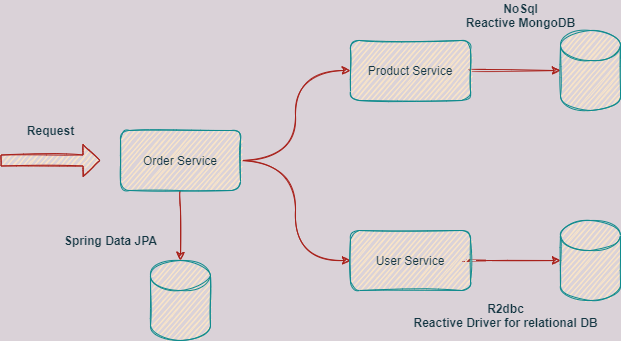

The diagram above was exported from draw.io. Its source (the exported page's mxGraphModel, read from the mxfile embedded in the PNG):
<mxGraphModel dx="1377" dy="729" grid="1" gridSize="10" guides="1" tooltips="1" connect="1" arrows="1" fold="1" page="1" pageScale="1.2" pageWidth="1169" pageHeight="827" background="#DAD2D8" math="0" shadow="0">
  <root>
    <mxCell id="0" />
    <mxCell id="1" parent="0" />
    <mxCell id="2" value="" style="shape=cylinder3;whiteSpace=wrap;html=1;boundedLbl=1;backgroundOutline=1;size=15;fontColor=#143642;strokeColor=#0F8B8D;fillColor=#FAE5C7;rounded=1;sketch=1;" parent="1" vertex="1">
      <mxGeometry x="170" y="410" width="60" height="80" as="geometry" />
    </mxCell>
    <mxCell id="17" style="edgeStyle=orthogonalEdgeStyle;orthogonalLoop=1;jettySize=auto;html=1;entryX=0;entryY=0.5;entryDx=0;entryDy=0;fontColor=#143642;strokeColor=#A8201A;fillColor=#FAE5C7;sketch=1;curved=1;labelBackgroundColor=#DAD2D8;" parent="1" source="4" target="8" edge="1">
      <mxGeometry relative="1" as="geometry" />
    </mxCell>
    <mxCell id="18" style="edgeStyle=orthogonalEdgeStyle;orthogonalLoop=1;jettySize=auto;html=1;entryX=0;entryY=0.5;entryDx=0;entryDy=0;fontColor=#143642;strokeColor=#A8201A;fillColor=#FAE5C7;sketch=1;curved=1;labelBackgroundColor=#DAD2D8;" parent="1" source="4" target="7" edge="1">
      <mxGeometry relative="1" as="geometry" />
    </mxCell>
    <mxCell id="20" style="edgeStyle=orthogonalEdgeStyle;orthogonalLoop=1;jettySize=auto;html=1;entryX=0.5;entryY=0;entryDx=0;entryDy=0;entryPerimeter=0;fontColor=#143642;strokeColor=#A8201A;fillColor=#FAE5C7;sketch=1;curved=1;labelBackgroundColor=#DAD2D8;" parent="1" source="4" target="2" edge="1">
      <mxGeometry relative="1" as="geometry" />
    </mxCell>
    <mxCell id="4" value="Order Service" style="whiteSpace=wrap;html=1;fontColor=#143642;strokeColor=#0F8B8D;fillColor=#FAE5C7;rounded=1;sketch=1;" parent="1" vertex="1">
      <mxGeometry x="140" y="280" width="120" height="60" as="geometry" />
    </mxCell>
    <mxCell id="5" value="&lt;b&gt;Spring Data JPA&lt;/b&gt;" style="text;html=1;align=center;verticalAlign=middle;resizable=0;points=[];autosize=1;strokeColor=none;fillColor=none;fontColor=#143642;rounded=1;sketch=1;" parent="1" vertex="1">
      <mxGeometry x="75" y="380" width="110" height="20" as="geometry" />
    </mxCell>
    <mxCell id="12" style="edgeStyle=orthogonalEdgeStyle;orthogonalLoop=1;jettySize=auto;html=1;entryX=0;entryY=0.5;entryDx=0;entryDy=0;entryPerimeter=0;fontColor=#143642;strokeColor=#A8201A;fillColor=#FAE5C7;sketch=1;curved=1;labelBackgroundColor=#DAD2D8;" parent="1" source="7" target="9" edge="1">
      <mxGeometry relative="1" as="geometry" />
    </mxCell>
    <mxCell id="7" value="Product Service" style="whiteSpace=wrap;html=1;fontColor=#143642;strokeColor=#0F8B8D;fillColor=#FAE5C7;rounded=1;sketch=1;" parent="1" vertex="1">
      <mxGeometry x="370" y="190" width="120" height="60" as="geometry" />
    </mxCell>
    <mxCell id="14" style="edgeStyle=orthogonalEdgeStyle;orthogonalLoop=1;jettySize=auto;html=1;entryX=0;entryY=0.5;entryDx=0;entryDy=0;entryPerimeter=0;fontColor=#143642;strokeColor=#A8201A;fillColor=#FAE5C7;sketch=1;curved=1;labelBackgroundColor=#DAD2D8;" parent="1" source="8" target="10" edge="1">
      <mxGeometry relative="1" as="geometry" />
    </mxCell>
    <mxCell id="8" value="User Service" style="whiteSpace=wrap;html=1;fontColor=#143642;strokeColor=#0F8B8D;fillColor=#FAE5C7;rounded=1;sketch=1;" parent="1" vertex="1">
      <mxGeometry x="370" y="380" width="120" height="60" as="geometry" />
    </mxCell>
    <mxCell id="9" value="" style="shape=cylinder3;whiteSpace=wrap;html=1;boundedLbl=1;backgroundOutline=1;size=15;fontColor=#143642;strokeColor=#0F8B8D;fillColor=#FAE5C7;rounded=1;sketch=1;" parent="1" vertex="1">
      <mxGeometry x="580" y="180" width="60" height="80" as="geometry" />
    </mxCell>
    <mxCell id="10" value="" style="shape=cylinder3;whiteSpace=wrap;html=1;boundedLbl=1;backgroundOutline=1;size=15;fontColor=#143642;strokeColor=#0F8B8D;fillColor=#FAE5C7;rounded=1;sketch=1;" parent="1" vertex="1">
      <mxGeometry x="580" y="370" width="60" height="80" as="geometry" />
    </mxCell>
    <mxCell id="15" value="&lt;b&gt;R2dbc&lt;br&gt;Reactive Driver for relational DB&lt;/b&gt;" style="text;html=1;align=center;verticalAlign=middle;resizable=0;points=[];autosize=1;strokeColor=none;fillColor=none;fontColor=#143642;rounded=1;sketch=1;" parent="1" vertex="1">
      <mxGeometry x="425" y="450" width="200" height="30" as="geometry" />
    </mxCell>
    <mxCell id="19" value="&lt;b&gt;NoSql&lt;br&gt;Reactive MongoDB&lt;br&gt;&lt;/b&gt;" style="text;html=1;align=center;verticalAlign=middle;resizable=0;points=[];autosize=1;strokeColor=none;fillColor=none;fontColor=#143642;rounded=1;sketch=1;" parent="1" vertex="1">
      <mxGeometry x="480" y="150" width="120" height="30" as="geometry" />
    </mxCell>
    <mxCell id="23" value="" style="shape=flexArrow;endArrow=classic;html=1;fontColor=#143642;strokeColor=#A8201A;fillColor=#FAE5C7;width=11;endSize=5.32;sketch=1;curved=1;labelBackgroundColor=#DAD2D8;" parent="1" edge="1">
      <mxGeometry width="50" height="50" relative="1" as="geometry">
        <mxPoint x="20" y="310" as="sourcePoint" />
        <mxPoint x="120" y="310" as="targetPoint" />
      </mxGeometry>
    </mxCell>
    <mxCell id="24" value="&lt;b&gt;Request&lt;/b&gt;" style="text;html=1;align=center;verticalAlign=middle;resizable=0;points=[];autosize=1;strokeColor=none;fillColor=none;fontColor=#143642;rounded=1;sketch=1;" parent="1" vertex="1">
      <mxGeometry x="40" y="270" width="60" height="20" as="geometry" />
    </mxCell>
  </root>
</mxGraphModel>